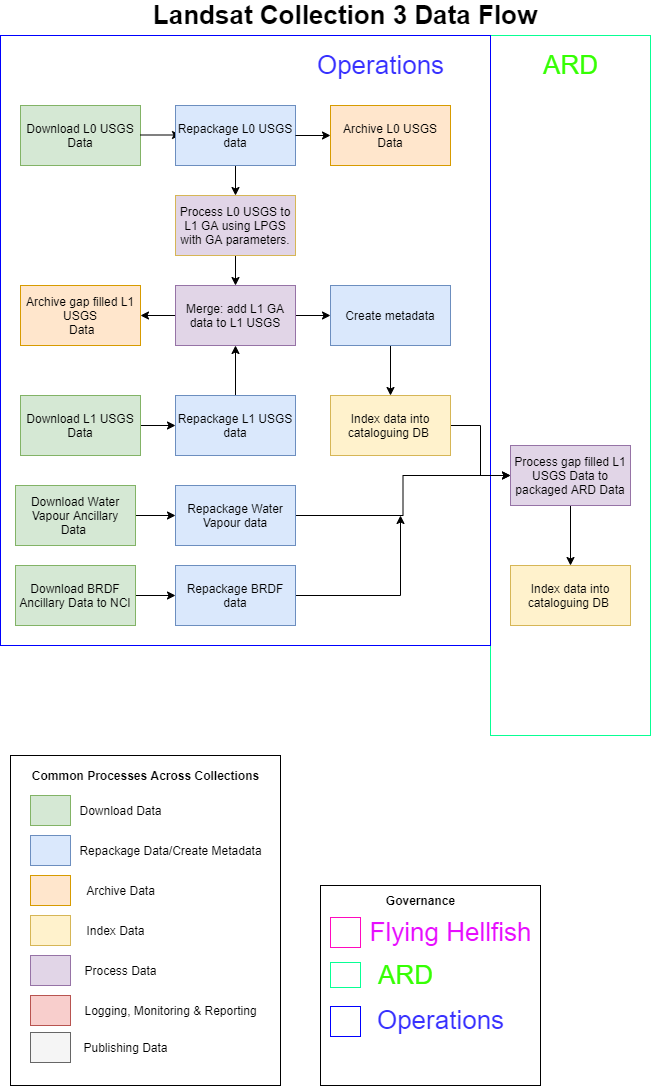

The diagram above was exported from draw.io. Its source (the exported page's mxGraphModel, read from the mxfile embedded in the PNG):
<mxGraphModel dx="1086" dy="1633" grid="1" gridSize="10" guides="1" tooltips="1" connect="1" arrows="1" fold="1" page="1" pageScale="1" pageWidth="1169" pageHeight="827" math="0" shadow="0">
  <root>
    <mxCell id="0" />
    <mxCell id="1" parent="0" />
    <mxCell id="JFfTzrk-7GzA0J_P_i5j-90" value="" style="rounded=0;whiteSpace=wrap;html=1;labelBackgroundColor=none;fontSize=26;strokeColor=#08FF94;" parent="1" vertex="1">
      <mxGeometry x="520" y="-250" width="160" height="700" as="geometry" />
    </mxCell>
    <mxCell id="JFfTzrk-7GzA0J_P_i5j-88" value="" style="rounded=0;whiteSpace=wrap;html=1;labelBackgroundColor=none;fontSize=26;strokeColor=#0000FF;" parent="1" vertex="1">
      <mxGeometry x="30" y="-250" width="490" height="610" as="geometry" />
    </mxCell>
    <mxCell id="JFfTzrk-7GzA0J_P_i5j-1" value="Landsat Collection 3 Data Flow" style="text;html=1;strokeColor=none;fillColor=none;align=center;verticalAlign=middle;whiteSpace=wrap;rounded=0;fontStyle=1;fontSize=26;" parent="1" vertex="1">
      <mxGeometry x="110" y="-280" width="530" height="20" as="geometry" />
    </mxCell>
    <mxCell id="1PRY0U88CtYkUTZWOUMD-23" style="edgeStyle=orthogonalEdgeStyle;rounded=0;orthogonalLoop=1;jettySize=auto;html=1;" parent="1" source="JFfTzrk-7GzA0J_P_i5j-2" target="JFfTzrk-7GzA0J_P_i5j-4" edge="1">
      <mxGeometry relative="1" as="geometry" />
    </mxCell>
    <mxCell id="JFfTzrk-7GzA0J_P_i5j-2" value="Download Water Vapour Ancillary Data&amp;nbsp;" style="rounded=0;whiteSpace=wrap;html=1;fillColor=#d5e8d4;strokeColor=#82b366;" parent="1" vertex="1">
      <mxGeometry x="45" y="200" width="120" height="60" as="geometry" />
    </mxCell>
    <mxCell id="1PRY0U88CtYkUTZWOUMD-29" style="edgeStyle=orthogonalEdgeStyle;rounded=0;orthogonalLoop=1;jettySize=auto;html=1;" parent="1" source="JFfTzrk-7GzA0J_P_i5j-4" target="1PRY0U88CtYkUTZWOUMD-13" edge="1">
      <mxGeometry relative="1" as="geometry" />
    </mxCell>
    <mxCell id="JFfTzrk-7GzA0J_P_i5j-4" value="Repackage Water Vapour data" style="rounded=0;whiteSpace=wrap;html=1;fillColor=#dae8fc;strokeColor=#6c8ebf;" parent="1" vertex="1">
      <mxGeometry x="205" y="200" width="120" height="60" as="geometry" />
    </mxCell>
    <mxCell id="1PRY0U88CtYkUTZWOUMD-17" value="Index data into cataloguing DB&amp;nbsp;" style="rounded=0;whiteSpace=wrap;html=1;fillColor=#fff2cc;strokeColor=#d6b656;" parent="1" vertex="1">
      <mxGeometry x="540" y="280" width="120" height="60" as="geometry" />
    </mxCell>
    <mxCell id="1PRY0U88CtYkUTZWOUMD-20" style="edgeStyle=orthogonalEdgeStyle;rounded=0;orthogonalLoop=1;jettySize=auto;html=1;" parent="1" source="JFfTzrk-7GzA0J_P_i5j-17" target="JFfTzrk-7GzA0J_P_i5j-21" edge="1">
      <mxGeometry relative="1" as="geometry" />
    </mxCell>
    <mxCell id="JFfTzrk-7GzA0J_P_i5j-17" value="Download BRDF Ancillary Data to NCI" style="rounded=0;whiteSpace=wrap;html=1;fillColor=#d5e8d4;strokeColor=#82b366;" parent="1" vertex="1">
      <mxGeometry x="45" y="280" width="120" height="60" as="geometry" />
    </mxCell>
    <mxCell id="1PRY0U88CtYkUTZWOUMD-39" style="edgeStyle=orthogonalEdgeStyle;rounded=0;orthogonalLoop=1;jettySize=auto;html=1;exitX=1;exitY=0.5;exitDx=0;exitDy=0;" parent="1" source="JFfTzrk-7GzA0J_P_i5j-21" edge="1">
      <mxGeometry relative="1" as="geometry">
        <mxPoint x="430" y="230" as="targetPoint" />
      </mxGeometry>
    </mxCell>
    <mxCell id="JFfTzrk-7GzA0J_P_i5j-21" value="Repackage BRDF data" style="rounded=0;whiteSpace=wrap;html=1;fillColor=#dae8fc;strokeColor=#6c8ebf;" parent="1" vertex="1">
      <mxGeometry x="205" y="280" width="120" height="60" as="geometry" />
    </mxCell>
    <mxCell id="1PRY0U88CtYkUTZWOUMD-26" style="edgeStyle=orthogonalEdgeStyle;rounded=0;orthogonalLoop=1;jettySize=auto;html=1;" parent="1" source="JFfTzrk-7GzA0J_P_i5j-33" target="JFfTzrk-7GzA0J_P_i5j-79" edge="1">
      <mxGeometry relative="1" as="geometry" />
    </mxCell>
    <mxCell id="1PRY0U88CtYkUTZWOUMD-31" style="edgeStyle=orthogonalEdgeStyle;rounded=0;orthogonalLoop=1;jettySize=auto;html=1;" parent="1" source="JFfTzrk-7GzA0J_P_i5j-33" target="1PRY0U88CtYkUTZWOUMD-14" edge="1">
      <mxGeometry relative="1" as="geometry" />
    </mxCell>
    <mxCell id="JFfTzrk-7GzA0J_P_i5j-33" value="&lt;span id=&quot;docs-internal-guid-347685b5-7fff-a14c-e350-477d4d46355e&quot;&gt;&lt;span style=&quot;background-color: transparent ; vertical-align: baseline&quot;&gt;&lt;font style=&quot;font-size: 12px&quot;&gt;Merge: add L1 GA data to L1 USGS &lt;/font&gt;&lt;/span&gt;&lt;/span&gt;" style="rounded=0;whiteSpace=wrap;html=1;fillColor=#e1d5e7;strokeColor=#9673a6;" parent="1" vertex="1">
      <mxGeometry x="205" width="120" height="60" as="geometry" />
    </mxCell>
    <mxCell id="JFfTzrk-7GzA0J_P_i5j-56" value="" style="rounded=0;whiteSpace=wrap;html=1;labelPosition=center;verticalLabelPosition=middle;align=center;verticalAlign=middle;" parent="1" vertex="1">
      <mxGeometry x="40" y="470" width="270" height="330" as="geometry" />
    </mxCell>
    <mxCell id="JFfTzrk-7GzA0J_P_i5j-57" value="Common Processes Across Collections" style="text;html=1;align=center;verticalAlign=middle;resizable=0;points=[];autosize=1;fontStyle=1" parent="1" vertex="1">
      <mxGeometry x="55" y="480" width="240" height="20" as="geometry" />
    </mxCell>
    <mxCell id="JFfTzrk-7GzA0J_P_i5j-58" value="" style="rounded=0;whiteSpace=wrap;html=1;labelBackgroundColor=none;fillColor=#d5e8d4;strokeColor=#82b366;" parent="1" vertex="1">
      <mxGeometry x="60" y="510" width="40" height="30" as="geometry" />
    </mxCell>
    <mxCell id="JFfTzrk-7GzA0J_P_i5j-59" value="Download Data" style="text;html=1;align=center;verticalAlign=middle;resizable=0;points=[];autosize=1;" parent="1" vertex="1">
      <mxGeometry x="100" y="515" width="100" height="20" as="geometry" />
    </mxCell>
    <mxCell id="JFfTzrk-7GzA0J_P_i5j-60" value="" style="rounded=0;whiteSpace=wrap;html=1;fillColor=#dae8fc;strokeColor=#6c8ebf;" parent="1" vertex="1">
      <mxGeometry x="60" y="550" width="40" height="30" as="geometry" />
    </mxCell>
    <mxCell id="JFfTzrk-7GzA0J_P_i5j-61" value="Repackage Data/Create Metadata" style="text;html=1;align=center;verticalAlign=middle;resizable=0;points=[];autosize=1;" parent="1" vertex="1">
      <mxGeometry x="100" y="555" width="200" height="20" as="geometry" />
    </mxCell>
    <mxCell id="JFfTzrk-7GzA0J_P_i5j-62" value="" style="rounded=0;whiteSpace=wrap;html=1;fillColor=#ffe6cc;strokeColor=#d79b00;" parent="1" vertex="1">
      <mxGeometry x="60" y="590" width="40" height="30" as="geometry" />
    </mxCell>
    <mxCell id="JFfTzrk-7GzA0J_P_i5j-63" value="Archive Data" style="text;html=1;align=center;verticalAlign=middle;resizable=0;points=[];autosize=1;" parent="1" vertex="1">
      <mxGeometry x="110" y="595" width="80" height="20" as="geometry" />
    </mxCell>
    <mxCell id="JFfTzrk-7GzA0J_P_i5j-64" value="" style="rounded=0;whiteSpace=wrap;html=1;fillColor=#fff2cc;strokeColor=#d6b656;" parent="1" vertex="1">
      <mxGeometry x="60" y="630" width="40" height="30" as="geometry" />
    </mxCell>
    <mxCell id="JFfTzrk-7GzA0J_P_i5j-65" value="Index Data" style="text;html=1;align=center;verticalAlign=middle;resizable=0;points=[];autosize=1;" parent="1" vertex="1">
      <mxGeometry x="110" y="635" width="70" height="20" as="geometry" />
    </mxCell>
    <mxCell id="JFfTzrk-7GzA0J_P_i5j-66" value="" style="rounded=0;whiteSpace=wrap;html=1;fillColor=#e1d5e7;strokeColor=#9673a6;" parent="1" vertex="1">
      <mxGeometry x="60" y="670" width="40" height="30" as="geometry" />
    </mxCell>
    <mxCell id="JFfTzrk-7GzA0J_P_i5j-67" value="Process Data" style="text;html=1;align=center;verticalAlign=middle;resizable=0;points=[];autosize=1;" parent="1" vertex="1">
      <mxGeometry x="105" y="675" width="90" height="20" as="geometry" />
    </mxCell>
    <mxCell id="JFfTzrk-7GzA0J_P_i5j-68" value="" style="rounded=0;whiteSpace=wrap;html=1;fillColor=#f8cecc;strokeColor=#b85450;" parent="1" vertex="1">
      <mxGeometry x="60" y="710" width="40" height="30" as="geometry" />
    </mxCell>
    <mxCell id="JFfTzrk-7GzA0J_P_i5j-69" value="Logging, Monitoring &amp;amp; Reporting" style="text;html=1;align=center;verticalAlign=middle;resizable=0;points=[];autosize=1;" parent="1" vertex="1">
      <mxGeometry x="105" y="715" width="190" height="20" as="geometry" />
    </mxCell>
    <mxCell id="JFfTzrk-7GzA0J_P_i5j-70" value="" style="rounded=0;whiteSpace=wrap;html=1;fillColor=#f5f5f5;strokeColor=#666666;fontColor=#333333;" parent="1" vertex="1">
      <mxGeometry x="60" y="747" width="40" height="30" as="geometry" />
    </mxCell>
    <mxCell id="JFfTzrk-7GzA0J_P_i5j-71" value="Publishing Data" style="text;html=1;align=center;verticalAlign=middle;resizable=0;points=[];autosize=1;" parent="1" vertex="1">
      <mxGeometry x="105" y="752" width="100" height="20" as="geometry" />
    </mxCell>
    <mxCell id="JFfTzrk-7GzA0J_P_i5j-76" value="Archive L0 USGS Data" style="rounded=0;whiteSpace=wrap;html=1;fillColor=#ffe6cc;strokeColor=#d79b00;" parent="1" vertex="1">
      <mxGeometry x="360" y="-180" width="120" height="60" as="geometry" />
    </mxCell>
    <mxCell id="JFfTzrk-7GzA0J_P_i5j-79" value="Archive gap filled L1 USGS&lt;br&gt;&amp;nbsp;Data" style="rounded=0;whiteSpace=wrap;html=1;fillColor=#ffe6cc;strokeColor=#d79b00;" parent="1" vertex="1">
      <mxGeometry x="50" width="120" height="60" as="geometry" />
    </mxCell>
    <mxCell id="JFfTzrk-7GzA0J_P_i5j-89" value="&lt;font color=&quot;#3730ff&quot;&gt;Operations&lt;/font&gt;" style="text;html=1;align=center;verticalAlign=middle;resizable=0;points=[];autosize=1;fontSize=26;fontStyle=0" parent="1" vertex="1">
      <mxGeometry x="340" y="-240" width="140" height="40" as="geometry" />
    </mxCell>
    <mxCell id="JFfTzrk-7GzA0J_P_i5j-91" value="&lt;font&gt;ARD&lt;/font&gt;" style="text;html=1;align=center;verticalAlign=middle;resizable=0;points=[];autosize=1;fontSize=26;fontStyle=0;fontColor=#35FF03;" parent="1" vertex="1">
      <mxGeometry x="565" y="-240" width="70" height="40" as="geometry" />
    </mxCell>
    <mxCell id="JFfTzrk-7GzA0J_P_i5j-98" value="" style="rounded=0;whiteSpace=wrap;html=1;labelPosition=center;verticalLabelPosition=middle;align=center;verticalAlign=middle;" parent="1" vertex="1">
      <mxGeometry x="350" y="600" width="220" height="200" as="geometry" />
    </mxCell>
    <mxCell id="JFfTzrk-7GzA0J_P_i5j-99" value="Governance" style="text;html=1;align=center;verticalAlign=middle;resizable=0;points=[];autosize=1;fontStyle=1" parent="1" vertex="1">
      <mxGeometry x="410" y="605" width="80" height="20" as="geometry" />
    </mxCell>
    <mxCell id="JFfTzrk-7GzA0J_P_i5j-100" value="" style="rounded=0;whiteSpace=wrap;html=1;labelBackgroundColor=none;fontSize=26;strokeColor=#FF0ABE;" parent="1" vertex="1">
      <mxGeometry x="360" y="632" width="30" height="30" as="geometry" />
    </mxCell>
    <mxCell id="JFfTzrk-7GzA0J_P_i5j-101" value="" style="rounded=0;whiteSpace=wrap;html=1;labelBackgroundColor=none;fontSize=26;strokeColor=#08FF94;" parent="1" vertex="1">
      <mxGeometry x="360" y="677" width="30" height="25" as="geometry" />
    </mxCell>
    <mxCell id="JFfTzrk-7GzA0J_P_i5j-102" value="" style="rounded=0;whiteSpace=wrap;html=1;labelBackgroundColor=none;fontSize=26;strokeColor=#0000FF;" parent="1" vertex="1">
      <mxGeometry x="360" y="721" width="30" height="30" as="geometry" />
    </mxCell>
    <mxCell id="JFfTzrk-7GzA0J_P_i5j-103" value="&lt;font color=&quot;#e70dff&quot;&gt;Flying Hellfish&lt;br&gt;&lt;/font&gt;" style="text;html=1;align=center;verticalAlign=middle;resizable=0;points=[];autosize=1;fontSize=26;fontStyle=0;fontColor=#35FF03;" parent="1" vertex="1">
      <mxGeometry x="390" y="627" width="180" height="40" as="geometry" />
    </mxCell>
    <mxCell id="JFfTzrk-7GzA0J_P_i5j-104" value="&lt;font color=&quot;#3730ff&quot;&gt;Operations&lt;/font&gt;" style="text;html=1;align=center;verticalAlign=middle;resizable=0;points=[];autosize=1;fontSize=26;fontStyle=0" parent="1" vertex="1">
      <mxGeometry x="400" y="715" width="140" height="40" as="geometry" />
    </mxCell>
    <mxCell id="JFfTzrk-7GzA0J_P_i5j-105" value="&lt;font&gt;ARD&lt;/font&gt;" style="text;html=1;align=center;verticalAlign=middle;resizable=0;points=[];autosize=1;fontSize=26;fontStyle=0;fontColor=#35FF03;" parent="1" vertex="1">
      <mxGeometry x="400" y="670" width="70" height="40" as="geometry" />
    </mxCell>
    <mxCell id="JFfTzrk-7GzA0J_P_i5j-106" value="Download L0 USGS Data" style="rounded=0;whiteSpace=wrap;html=1;fillColor=#d5e8d4;strokeColor=#82b366;" parent="1" vertex="1">
      <mxGeometry x="50" y="-180" width="120" height="60" as="geometry" />
    </mxCell>
    <mxCell id="JFfTzrk-7GzA0J_P_i5j-107" value="" style="endArrow=classic;html=1;exitX=1;exitY=0.5;exitDx=0;exitDy=0;" parent="1" edge="1">
      <mxGeometry width="50" height="50" relative="1" as="geometry">
        <mxPoint x="170" y="-150.5" as="sourcePoint" />
        <mxPoint x="210" y="-150.5" as="targetPoint" />
      </mxGeometry>
    </mxCell>
    <mxCell id="1PRY0U88CtYkUTZWOUMD-27" style="edgeStyle=orthogonalEdgeStyle;rounded=0;orthogonalLoop=1;jettySize=auto;html=1;" parent="1" source="JFfTzrk-7GzA0J_P_i5j-108" target="JFfTzrk-7GzA0J_P_i5j-110" edge="1">
      <mxGeometry relative="1" as="geometry" />
    </mxCell>
    <mxCell id="JFfTzrk-7GzA0J_P_i5j-108" value="Repackage L0 USGS data" style="rounded=0;whiteSpace=wrap;html=1;fillColor=#dae8fc;strokeColor=#6c8ebf;" parent="1" vertex="1">
      <mxGeometry x="205" y="-180" width="120" height="60" as="geometry" />
    </mxCell>
    <mxCell id="1PRY0U88CtYkUTZWOUMD-28" style="edgeStyle=orthogonalEdgeStyle;rounded=0;orthogonalLoop=1;jettySize=auto;html=1;" parent="1" source="JFfTzrk-7GzA0J_P_i5j-110" target="JFfTzrk-7GzA0J_P_i5j-33" edge="1">
      <mxGeometry relative="1" as="geometry" />
    </mxCell>
    <mxCell id="JFfTzrk-7GzA0J_P_i5j-110" value="&lt;span id=&quot;docs-internal-guid-3314e49b-7fff-0ffe-2a96-ce71aa8f381f&quot;&gt;&lt;span style=&quot;background-color: transparent ; vertical-align: baseline&quot;&gt;&lt;font style=&quot;font-size: 12px&quot;&gt;Process L0 USGS to L1 GA using LPGS with GA parameters.&lt;/font&gt;&lt;/span&gt;&lt;/span&gt;" style="rounded=0;whiteSpace=wrap;html=1;fillColor=#e1d5e7;strokeColor=#d6b656;" parent="1" vertex="1">
      <mxGeometry x="205" y="-90" width="120" height="60" as="geometry" />
    </mxCell>
    <mxCell id="1PRY0U88CtYkUTZWOUMD-6" value="" style="endArrow=classic;html=1;exitX=1;exitY=0.5;exitDx=0;exitDy=0;entryX=0;entryY=0.5;entryDx=0;entryDy=0;" parent="1" source="JFfTzrk-7GzA0J_P_i5j-108" target="JFfTzrk-7GzA0J_P_i5j-76" edge="1">
      <mxGeometry width="50" height="50" relative="1" as="geometry">
        <mxPoint x="269.5" y="-180" as="sourcePoint" />
        <mxPoint x="269.5" y="-220" as="targetPoint" />
      </mxGeometry>
    </mxCell>
    <mxCell id="1PRY0U88CtYkUTZWOUMD-24" style="edgeStyle=orthogonalEdgeStyle;rounded=0;orthogonalLoop=1;jettySize=auto;html=1;" parent="1" source="1PRY0U88CtYkUTZWOUMD-8" target="1PRY0U88CtYkUTZWOUMD-10" edge="1">
      <mxGeometry relative="1" as="geometry" />
    </mxCell>
    <mxCell id="1PRY0U88CtYkUTZWOUMD-8" value="Download L1 USGS Data" style="rounded=0;whiteSpace=wrap;html=1;fillColor=#d5e8d4;strokeColor=#82b366;" parent="1" vertex="1">
      <mxGeometry x="50" y="110" width="120" height="60" as="geometry" />
    </mxCell>
    <mxCell id="1PRY0U88CtYkUTZWOUMD-25" style="edgeStyle=orthogonalEdgeStyle;rounded=0;orthogonalLoop=1;jettySize=auto;html=1;" parent="1" source="1PRY0U88CtYkUTZWOUMD-10" target="JFfTzrk-7GzA0J_P_i5j-33" edge="1">
      <mxGeometry relative="1" as="geometry" />
    </mxCell>
    <mxCell id="1PRY0U88CtYkUTZWOUMD-10" value="Repackage L1 USGS data" style="rounded=0;whiteSpace=wrap;html=1;fillColor=#dae8fc;strokeColor=#6c8ebf;" parent="1" vertex="1">
      <mxGeometry x="205" y="110" width="120" height="60" as="geometry" />
    </mxCell>
    <mxCell id="1PRY0U88CtYkUTZWOUMD-40" style="edgeStyle=orthogonalEdgeStyle;rounded=0;orthogonalLoop=1;jettySize=auto;html=1;" parent="1" source="1PRY0U88CtYkUTZWOUMD-13" target="1PRY0U88CtYkUTZWOUMD-17" edge="1">
      <mxGeometry relative="1" as="geometry" />
    </mxCell>
    <mxCell id="1PRY0U88CtYkUTZWOUMD-13" value="Process gap filled L1 USGS Data to packaged ARD Data" style="rounded=0;whiteSpace=wrap;html=1;fillColor=#e1d5e7;strokeColor=#9673a6;" parent="1" vertex="1">
      <mxGeometry x="540" y="160" width="120" height="60" as="geometry" />
    </mxCell>
    <mxCell id="1PRY0U88CtYkUTZWOUMD-32" style="edgeStyle=orthogonalEdgeStyle;rounded=0;orthogonalLoop=1;jettySize=auto;html=1;" parent="1" source="1PRY0U88CtYkUTZWOUMD-14" target="1PRY0U88CtYkUTZWOUMD-15" edge="1">
      <mxGeometry relative="1" as="geometry" />
    </mxCell>
    <mxCell id="1PRY0U88CtYkUTZWOUMD-14" value="Create metadata" style="rounded=0;whiteSpace=wrap;html=1;fillColor=#dae8fc;strokeColor=#6c8ebf;" parent="1" vertex="1">
      <mxGeometry x="360" width="120" height="60" as="geometry" />
    </mxCell>
    <mxCell id="1PRY0U88CtYkUTZWOUMD-35" style="edgeStyle=orthogonalEdgeStyle;rounded=0;orthogonalLoop=1;jettySize=auto;html=1;" parent="1" source="1PRY0U88CtYkUTZWOUMD-15" target="1PRY0U88CtYkUTZWOUMD-13" edge="1">
      <mxGeometry relative="1" as="geometry" />
    </mxCell>
    <mxCell id="1PRY0U88CtYkUTZWOUMD-15" value="Index data into cataloguing DB&amp;nbsp;" style="rounded=0;whiteSpace=wrap;html=1;fillColor=#fff2cc;strokeColor=#d6b656;" parent="1" vertex="1">
      <mxGeometry x="360" y="110" width="120" height="60" as="geometry" />
    </mxCell>
  </root>
</mxGraphModel>